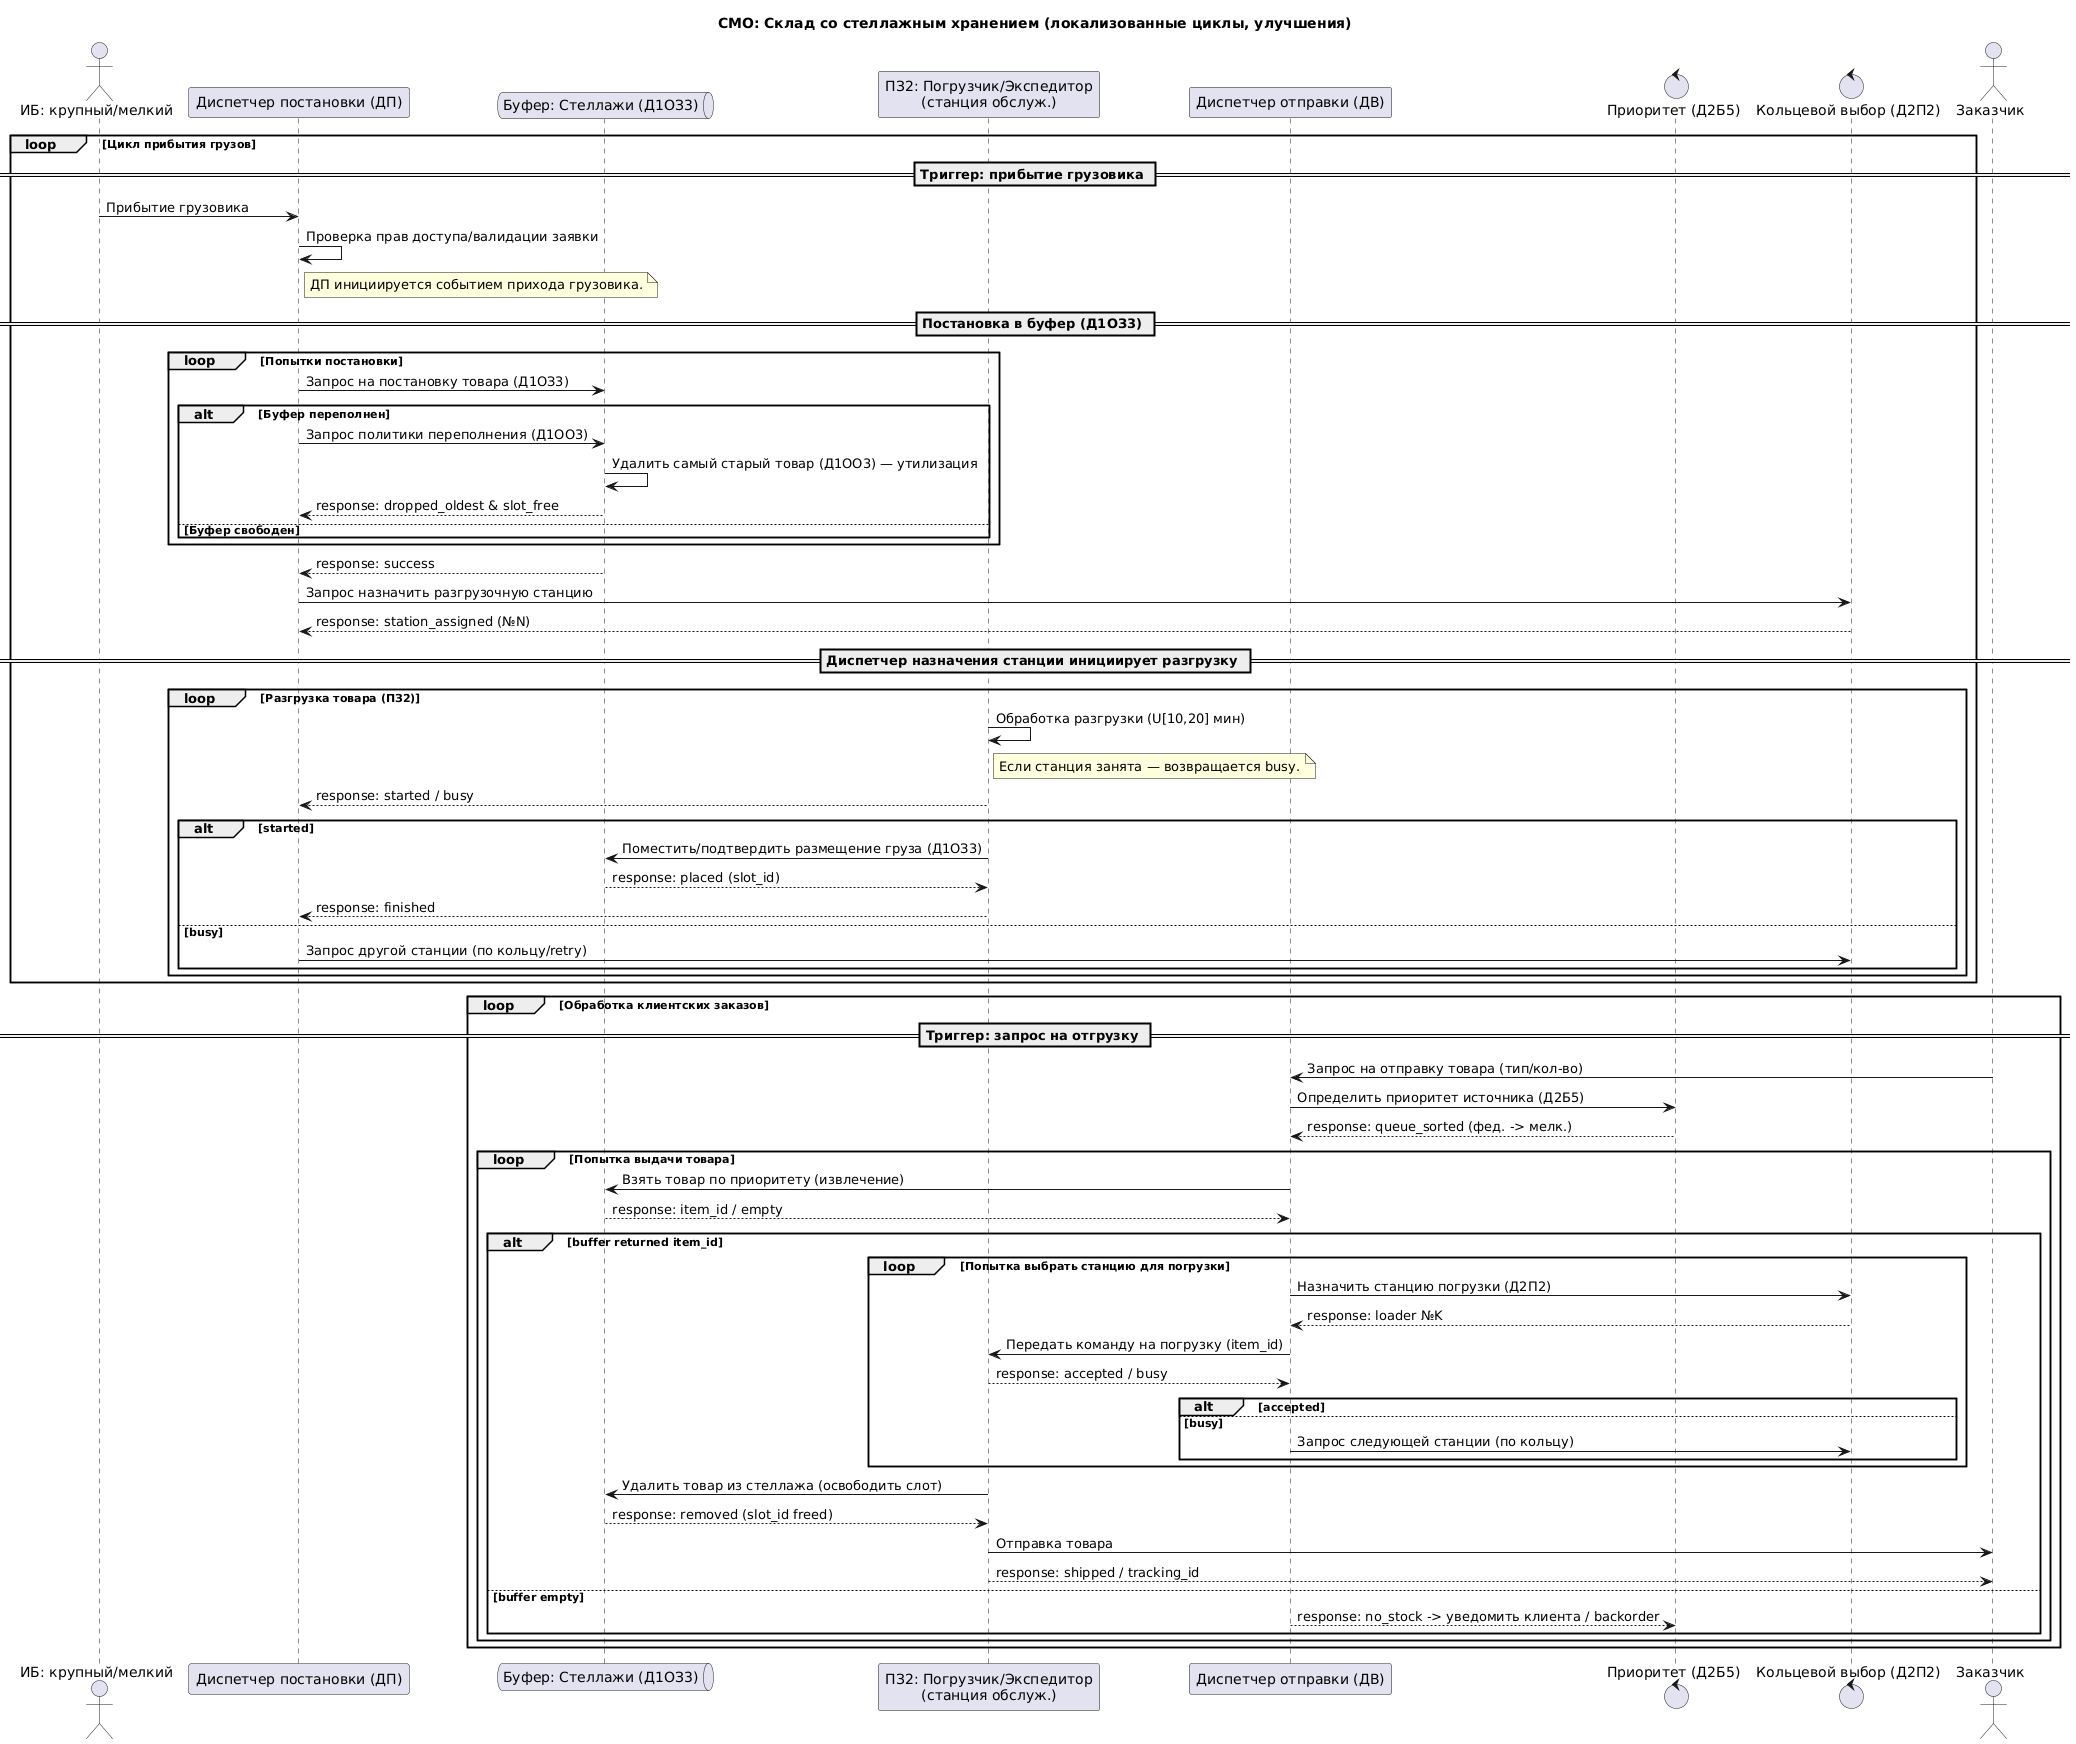

The diagram above was rendered by PlantUML. Its source (embedded in the PNG):
@startuml
title СМО: Склад со стеллажным хранением (локализованные циклы, улучшения)

actor "ИБ: крупный/мелкий" as Supplier
participant "Диспетчер постановки (ДП)" as DispatcherPlacement
queue "Буфер: Стеллажи (Д1ОЗ3)" as Buffer
participant "ПЗ2: Погрузчик/Экспедитор\n(станция обслуж.)" as Loader
participant "Диспетчер отправки (ДВ)" as DispatcherDispatch
control "Приоритет (Д2Б5)" as PrioritySystem
control "Кольцевой выбор (Д2П2)" as RingSystem
actor "Заказчик" as Customer

loop Цикл прибытия грузов
  == Триггер: прибытие грузовика ==
  Supplier -> DispatcherPlacement : Прибытие грузовика
  DispatcherPlacement -> DispatcherPlacement : Проверка прав доступа/валидации заявки
  note right of DispatcherPlacement
  ДП инициируется событием прихода грузовика.
  end note

  == Постановка в буфер (Д1ОЗ3) ==
  loop Попытки постановки
    DispatcherPlacement -> Buffer : Запрос на постановку товара (Д1ОЗ3)
  
    alt Буфер переполнен
      DispatcherPlacement -> Buffer : Запрос политики переполнения (Д1ОО3)
      Buffer -> Buffer : Удалить самый старый товар (Д1ОО3) — утилизация
      Buffer --> DispatcherPlacement : response: dropped_oldest & slot_free
    else Буфер свободен
      
    end
  end
  Buffer --> DispatcherPlacement : response: success
  DispatcherPlacement -> RingSystem : Запрос назначить разгрузочную станцию
  RingSystem --> DispatcherPlacement : response: station_assigned (№N)

  == Диспетчер назначения станции инициирует разгрузку ==
  loop Разгрузка товара (ПЗ2)
    Loader -> Loader : Обработка разгрузки (U[10,20] мин)
    note right of Loader
    Если станция занята — возвращается busy.
    end note
    Loader --> DispatcherPlacement : response: started / busy

    alt started
      Loader -> Buffer : Поместить/подтвердить размещение груза (Д1ОЗ3)
      Buffer --> Loader : response: placed (slot_id)
      Loader --> DispatcherPlacement : response: finished
      
    else busy
      DispatcherPlacement -> RingSystem : Запрос другой станции (по кольцу/retry)
    end
  end
end

loop Обработка клиентских заказов
  == Триггер: запрос на отгрузку ==
  Customer -> DispatcherDispatch : Запрос на отправку товара (тип/кол-во)
  DispatcherDispatch -> PrioritySystem : Определить приоритет источника (Д2Б5)
  PrioritySystem --> DispatcherDispatch : response: queue_sorted (фед. -> мелк.)

  loop Попытка выдачи товара
    DispatcherDispatch -> Buffer : Взять товар по приоритету (извлечение)
    Buffer --> DispatcherDispatch : response: item_id / empty

    alt buffer returned item_id
      loop Попытка выбрать станцию для погрузки
        DispatcherDispatch -> RingSystem : Назначить станцию погрузки (Д2П2)
        RingSystem --> DispatcherDispatch : response: loader №K
        DispatcherDispatch -> Loader : Передать команду на погрузку (item_id)
        Loader --> DispatcherDispatch : response: accepted / busy
        alt accepted
          
        else busy
          DispatcherDispatch -> RingSystem : Запрос следующей станции (по кольцу)
        end
      end
      ' Дальнейшие действия после успешного выбора станции
      Loader -> Buffer : Удалить товар из стеллажа (освободить слот)
      Buffer --> Loader : response: removed (slot_id freed)
      Loader -> Customer : Отправка товара
      Loader --> Customer : response: shipped / tracking_id

    else buffer empty
      DispatcherDispatch --> PrioritySystem : response: no_stock -> уведомить клиента / backorder
      
    end
  end
end
@enduml